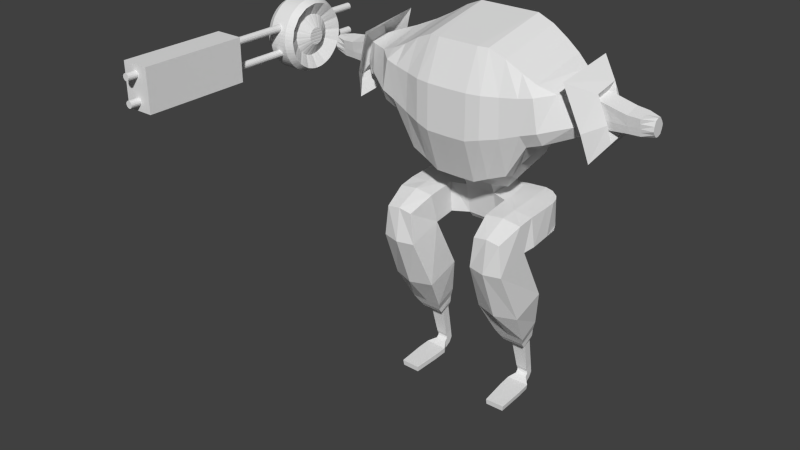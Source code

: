 # Source: InitialConcept.blend  (saved by Blender 2.68.0; exported with 4.5.12 LTS)
import bpy
from mathutils import Matrix  # noqa: F401  (used for matrix-valued properties, if any)

bpy.ops.wm.read_factory_settings(use_empty=True)
scene = bpy.context.scene
scene.name = 'Scene'

# ---- collections
col_collection_1 = bpy.data.collections.new('Collection 1'); scene.collection.children.link(col_collection_1)

# ---- materials (node trees are filled in below, after node groups)
mat_material = bpy.data.materials.new('Material')
mat_material.alpha_threshold = 0.0
mat_material.use_transparent_shadow = False
mat_material.roughness = 0.5
mat_material.line_color = (0.0, 0.0, 0.0, 1.0)

# ---- material node trees

# ---- world
world_world = bpy.data.worlds.new('World'); scene.world = world_world
world_world.color = (0.05088, 0.05088, 0.05088)
world_world.use_sun_shadow = False
world_world.sun_shadow_jitter_overblur = 0.0
world_world.cycles.sampling_method = 'MANUAL'
world_world.cycles.sample_map_resolution = 256

# ---- meshes
me_cube_002 = bpy.data.meshes.new('Cube.002')
me_cube_002.from_pydata([(-0.8079, -1.404, 0.05379), (-0.8018, -1.406, 0.03266), (-0.827, -1.455, 0.02225), (-0.8352, -1.453, 0.0456), (-0.7245, -1.454, 0.06471), (-0.7283, -1.452, 0.07798), (-0.8163, -1.453, -9.806e-05), (-0.8311, -1.454, 0.03393), (-0.8131, -1.403, 0.07518), (-0.7315, -1.452, 0.09141), (-0.6482, -1.405, 0.0963), (-0.6498, -1.404, 0.1018), (-0.7912, -1.404, 0.01341), (-0.7178, -1.452, 0.05263), (-0.8216, -1.454, 0.01108), (-0.8339, -1.496, 0.04191), (-0.8352, -1.498, 0.0456), (-0.8306, -1.494, 0.03235), (-0.8311, -1.494, 0.03393), (-0.8383, -1.453, 0.05759), (-0.6512, -1.404, 0.1074), (-0.8165, -1.404, 0.09691), (-0.7337, -1.452, 0.105), (-0.5397, -1.405, 0.0963), (-0.6454, -1.404, 0.09128), (-0.7797, -1.403, -0.00535), (-0.7106, -1.452, 0.04085), (-0.8234, -1.501, 0.01467), (-0.827, -1.496, 0.02225), (-0.8216, -1.506, 0.01108), (-0.8208, -1.509, 0.009248), (-0.81, -1.453, -0.01071), (-1.042, -1.496, 0.04191), (-0.8364, -1.501, 0.05002), (-1.042, -1.494, 0.03235), (-0.8272, -1.496, 0.02278), (-0.8413, -1.453, 0.06957), (-0.652, -1.404, 0.1131), (-0.5381, -1.404, 0.1018), (-0.819, -1.406, 0.1188), (-0.7352, -1.454, 0.1188), (-0.5425, -1.404, 0.09128), (-0.6424, -1.404, 0.08638), (-0.7025, -1.452, 0.02968), (-0.7668, -1.404, -0.02314), (-0.8036, -1.453, -0.02133), (-1.042, -1.501, 0.01467), (-1.042, -1.509, 0.009248), (-0.8199, -1.519, 0.007345), (-0.81, -1.584, -0.01071), (-0.8163, -1.583, -9.797e-05), (-1.042, -1.501, 0.05002), (-0.8377, -1.509, 0.05544), (-1.042, -1.496, 0.02278), (-0.8383, -1.584, 0.05759), (-0.8413, -1.584, 0.06957), (-0.6527, -1.405, 0.1188), (-0.5368, -1.404, 0.1074), (-0.8449, -1.453, 0.09404), (-0.8165, -1.404, 0.1406), (-0.7337, -1.452, 0.1325), (-0.4635, -1.454, 0.06471), (-0.4701, -1.452, 0.05263), (-0.4596, -1.452, 0.07798), (-0.6391, -1.404, 0.08174), (-0.5455, -1.404, 0.08638), (-0.7889, -1.453, -0.04116), (-0.6939, -1.454, 0.01889), (-0.7531, -1.406, -0.04033), (-0.7963, -1.453, -0.03125), (-1.042, -1.519, 0.007345), (-0.8036, -1.584, -0.02133), (-0.7912, -1.633, 0.01341), (-1.042, -1.509, 0.05544), (-0.8382, -1.519, 0.05735), (-0.8131, -1.633, 0.07518), (-0.8431, -1.584, 0.0818), (-0.8431, -1.453, 0.0818), (-0.652, -1.404, 0.1245), (-0.5359, -1.404, 0.1131), (-0.4564, -1.452, 0.09141), (-0.8455, -1.454, 0.1064), (-0.8462, -1.455, 0.1188), (-0.8131, -1.403, 0.1624), (-0.7315, -1.452, 0.1461), (-0.3861, -1.406, 0.03266), (-0.3967, -1.404, 0.01341), (-0.4774, -1.452, 0.04085), (-0.38, -1.404, 0.05379), (-0.5489, -1.404, 0.08174), (-0.6355, -1.405, 0.07725), (-0.7806, -1.454, -0.05036), (-0.7723, -1.455, -0.05957), (-0.7359, -1.404, -0.05405), (-0.6831, -1.452, 0.01027), (-0.7963, -1.584, -0.03125), (-0.8208, -1.528, 0.009248), (-1.042, -1.528, 0.009248), (-0.8018, -1.631, 0.03267), (-1.042, -1.519, 0.05735), (-0.8377, -1.528, 0.05544), (-0.8352, -1.583, 0.0456), (-0.8165, -1.633, 0.09691), (-0.8449, -1.583, 0.09404), (-0.6512, -1.404, 0.1301), (-0.5353, -1.405, 0.1188), (-0.4543, -1.452, 0.105), (-0.3749, -1.403, 0.07518), (-0.8455, -1.583, 0.1064), (-0.8455, -1.454, 0.1311), (-0.8449, -1.453, 0.1435), (-0.8079, -1.404, 0.1837), (-0.7283, -1.452, 0.1596), (-0.3716, -1.453, -9.807e-05), (-0.4082, -1.403, -0.00535), (-0.4855, -1.452, 0.02968), (-0.361, -1.455, 0.02225), (-0.5525, -1.405, 0.07725), (-0.631, -1.404, 0.07367), (-0.7889, -1.583, -0.04116), (-0.7806, -1.583, -0.05036), (-0.7631, -1.454, -0.06785), (-0.7181, -1.403, -0.06699), (-0.6719, -1.452, 0.002151), (-0.7539, -1.453, -0.07614), (-0.7797, -1.633, -0.00535), (-0.8216, -1.531, 0.01108), (-0.8234, -1.536, 0.01467), (-0.8216, -1.583, 0.01108), (-0.7237, -1.584, 0.06504), (-0.717, -1.585, 0.05303), (-1.042, -1.528, 0.05544), (-0.8364, -1.536, 0.05002), (-0.8079, -1.633, 0.05379), (-0.8352, -1.539, 0.0456), (-0.7328, -1.585, 0.1051), (-0.7307, -1.585, 0.09157), (-0.6498, -1.404, 0.1357), (-0.5359, -1.404, 0.1245), (-0.4527, -1.454, 0.1188), (-0.3714, -1.404, 0.09691), (-0.3527, -1.453, 0.0456), (-0.8462, -1.582, 0.1188), (-0.819, -1.631, 0.1188), (-0.8455, -1.583, 0.1311), (-0.8431, -1.453, 0.1557), (-0.8413, -1.453, 0.168), (-0.8018, -1.406, 0.2049), (-0.7245, -1.454, 0.1728), (-0.378, -1.453, -0.01071), (-0.3843, -1.453, -0.02133), (-0.4212, -1.404, -0.02314), (-0.4941, -1.454, 0.01889), (-0.5569, -1.404, 0.07367), (-0.6264, -1.404, 0.0703), (-0.7668, -1.633, -0.02314), (-0.7723, -1.582, -0.05957), (-0.7631, -1.583, -0.06785), (-0.6601, -1.452, -0.00506), (-0.6993, -1.404, -0.07848), (-0.7341, -1.453, -0.0909), (-0.744, -1.453, -0.08352), (-1.042, -1.536, 0.01467), (-0.7099, -1.585, 0.04133), (-0.6487, -1.632, 0.09611), (-0.6459, -1.633, 0.09104), (-0.7275, -1.585, 0.07823), (-0.827, -1.582, 0.02225), (-1.042, -1.536, 0.05002), (-0.8311, -1.583, 0.03393), (-1.042, -1.542, 0.04191), (-0.8339, -1.542, 0.04191), (-0.6525, -1.633, 0.113), (-0.6516, -1.633, 0.1073), (-0.7344, -1.584, 0.1188), (-0.6482, -1.405, 0.1412), (-0.5368, -1.404, 0.1301), (-0.4543, -1.452, 0.1325), (-0.369, -1.406, 0.1188), (-0.3466, -1.453, 0.06957), (-0.8449, -1.583, 0.1435), (-0.8165, -1.633, 0.1406), (-0.8431, -1.584, 0.1557), (-0.8383, -1.453, 0.18), (-0.8352, -1.453, 0.1919), (-0.7912, -1.404, 0.2241), (-0.7178, -1.452, 0.1849), (-0.3663, -1.454, 0.01108), (-0.378, -1.584, -0.01071), (-0.3716, -1.583, -9.8e-05), (-0.3917, -1.453, -0.03125), (-0.3991, -1.453, -0.04116), (-0.4349, -1.406, -0.04033), (-0.5049, -1.452, 0.01027), (-0.3568, -1.454, 0.03393), (-0.6215, -1.404, 0.0673), (-0.5616, -1.404, 0.0703), (-0.7531, -1.631, -0.04033), (-0.7539, -1.583, -0.07614), (-0.7235, -1.453, -0.09724), (-0.648, -1.454, -0.01173), (-0.6801, -1.406, -0.0891), (-0.744, -1.584, -0.08352), (-0.827, -1.541, 0.02225), (-0.7018, -1.585, 0.03022), (-0.6429, -1.633, 0.08611), (-0.5393, -1.632, 0.09611), (-0.6503, -1.633, 0.1017), (-0.8311, -1.543, 0.03393), (-0.5354, -1.633, 0.113), (-0.6532, -1.632, 0.1188), (-0.7328, -1.585, 0.1324), (-0.6454, -1.404, 0.1463), (-0.5381, -1.404, 0.1357), (-0.4564, -1.452, 0.1461), (-0.3714, -1.404, 0.1406), (-0.3431, -1.453, 0.09404), (-0.3449, -1.453, 0.0818), (-0.3497, -1.453, 0.05759), (-0.8413, -1.584, 0.168), (-0.8131, -1.633, 0.1624), (-0.8383, -1.518, 0.18), (-0.8383, -1.519, 0.1799), (-0.8311, -1.454, 0.2036), (-0.827, -1.455, 0.2153), (-0.7797, -1.403, 0.2429), (-0.7106, -1.452, 0.1967), (-0.3663, -1.506, 0.01108), (-0.3672, -1.509, 0.009248), (-0.3646, -1.501, 0.01467), (-0.361, -1.496, 0.02225), (-0.3843, -1.584, -0.02133), (-0.3967, -1.633, 0.01341), (-0.3681, -1.519, 0.007345), (-0.3917, -1.584, -0.03125), (-0.4156, -1.455, -0.05957), (-0.4521, -1.404, -0.05405), (-0.5161, -1.452, 0.002151), (-0.3574, -1.494, 0.03234), (-0.3568, -1.494, 0.03393), (-0.354, -1.496, 0.04191), (-0.3527, -1.498, 0.0456), (-0.5665, -1.404, 0.0673), (-0.6164, -1.405, 0.06452), (-0.7128, -1.453, -0.1036), (-0.7017, -1.454, -0.1089), (-0.6589, -1.404, -0.0952), (-0.6348, -1.452, -0.01556), (-0.7341, -1.584, -0.0909), (-0.7235, -1.584, -0.09724), (-0.7359, -1.633, -0.05405), (-0.8272, -1.542, 0.02278), (-1.042, -1.542, 0.02278), (-0.6932, -1.584, 0.0195), (-0.6395, -1.633, 0.08143), (-0.5421, -1.633, 0.09104), (-0.5377, -1.633, 0.1017), (-0.5363, -1.633, 0.1073), (-0.8306, -1.544, 0.03235), (-1.042, -1.544, 0.03235), (-0.5348, -1.632, 0.1188), (-0.6525, -1.633, 0.1245), (-0.7307, -1.585, 0.146), (-0.6424, -1.404, 0.1512), (-0.5397, -1.405, 0.1412), (-0.4596, -1.452, 0.1596), (-0.3749, -1.403, 0.1624), (-0.3418, -1.455, 0.1188), (-0.3466, -1.584, 0.06957), (-0.3449, -1.584, 0.0818), (-0.3516, -1.501, 0.05002), (-0.3497, -1.584, 0.05759), (-0.8364, -1.501, 0.1872), (-0.8352, -1.498, 0.1919), (-1.042, -1.519, 0.1799), (-1.042, -1.509, 0.1818), (-0.8378, -1.509, 0.1818), (-0.834, -1.496, 0.1953), (-0.8216, -1.454, 0.2265), (-0.8163, -1.453, 0.2376), (-0.7668, -1.404, 0.2607), (-0.7025, -1.452, 0.2079), (0.0827, -1.509, 0.009247), (0.0827, -1.507, 0.01043), (-0.3608, -1.496, 0.02278), (0.0827, -1.498, 0.0196), (0.0827, -1.501, 0.01467), (-0.3861, -1.631, 0.03267), (-0.3672, -1.528, 0.009248), (-0.3991, -1.583, -0.04116), (-0.4082, -1.633, -0.00535), (-0.4074, -1.454, -0.05036), (-0.4248, -1.454, -0.06785), (-0.434, -1.453, -0.07614), (-0.4699, -1.403, -0.06699), (-0.5278, -1.452, -0.00506), (0.0827, -1.495, 0.03859), (0.0827, -1.494, 0.03234), (0.0827, -1.496, 0.04191), (0.0827, -1.497, 0.04432), (-0.5715, -1.405, 0.06452), (-0.6109, -1.404, 0.06293), (-0.7128, -1.583, -0.1036), (-0.6905, -1.455, -0.1142), (-0.6376, -1.403, -0.1003), (-0.6213, -1.452, -0.01879), (-0.7181, -1.633, -0.06699), (-0.6825, -1.585, 0.01094), (-0.6358, -1.632, 0.0769), (-0.5451, -1.633, 0.08611), (-0.4643, -1.584, 0.06504), (-0.4605, -1.585, 0.07823), (-0.4709, -1.585, 0.05303), (-0.4551, -1.585, 0.1051), (-0.4536, -1.584, 0.1188), (-0.4573, -1.585, 0.09157), (-0.5354, -1.633, 0.1245), (-0.6516, -1.633, 0.1302), (-0.7275, -1.585, 0.1593), (-0.8079, -1.633, 0.1837), (-0.6391, -1.404, 0.1558), (-0.5425, -1.404, 0.1463), (-0.4635, -1.454, 0.1728), (-0.38, -1.404, 0.1837), (-0.3431, -1.453, 0.1435), (-0.3424, -1.454, 0.1311), (-0.3424, -1.454, 0.1064), (-0.3431, -1.583, 0.09404), (-0.3714, -1.633, 0.09691), (0.0827, -1.501, 0.05002), (0.0827, -1.497, 0.04478), (-0.3502, -1.509, 0.05544), (-0.3749, -1.633, 0.07518), (-0.3497, -1.519, 0.05734), (-0.8383, -1.584, 0.18), (-0.8383, -1.519, 0.18), (-1.042, -1.501, 0.1872), (-1.042, -1.496, 0.1953), (-1.042, -1.528, 0.1818), (-0.8307, -1.494, 0.2049), (-0.8311, -1.494, 0.2036), (-0.8235, -1.501, 0.2226), (-0.827, -1.496, 0.2153), (-0.8036, -1.453, 0.2589), (-0.7531, -1.406, 0.2779), (-0.6939, -1.454, 0.2187), (0.0827, -1.519, 0.007344), (0.0827, -1.496, 0.02278), (-0.3663, -1.583, 0.01108), (0.0827, -1.519, 0.007394), (0.0827, -1.528, 0.009247), (-0.3663, -1.531, 0.01108), (-0.4074, -1.583, -0.05036), (-0.4156, -1.582, -0.05957), (-0.4248, -1.583, -0.06785), (-0.444, -1.453, -0.08352), (-0.4539, -1.453, -0.0909), (-0.4886, -1.404, -0.07848), (-0.5399, -1.454, -0.01173), (-0.577, -1.404, 0.06293), (-0.6053, -1.404, 0.06159), (-0.7017, -1.583, -0.1089), (-0.6993, -1.633, -0.07848), (-0.6905, -1.582, -0.1142), (-0.6077, -1.452, -0.02095), (-0.6158, -1.404, -0.1038), (-0.6671, -1.453, -0.1225), (-0.6788, -1.454, -0.1184), (-0.6714, -1.585, 0.002866), (-0.6313, -1.633, 0.07329), (-0.5485, -1.633, 0.08143), (-0.4781, -1.585, 0.04133), (-0.38, -1.633, 0.05379), (-0.369, -1.631, 0.1188), (-0.4551, -1.585, 0.1324), (-0.6503, -1.633, 0.1359), (-0.5363, -1.633, 0.1302), (-0.7237, -1.584, 0.1725), (-0.8018, -1.631, 0.2049), (-0.6355, -1.405, 0.1603), (-0.5455, -1.404, 0.1512), (-0.4701, -1.452, 0.1849), (-0.3861, -1.406, 0.2049), (-0.3466, -1.453, 0.168), (-0.3449, -1.453, 0.1557), (-0.3424, -1.583, 0.1311), (-0.3418, -1.582, 0.1188), (-0.3424, -1.583, 0.1064), (0.0827, -1.509, 0.05544), (-0.3527, -1.583, 0.0456), (-0.3502, -1.528, 0.05544), (-0.8378, -1.528, 0.1818), (-0.8273, -1.496, 0.2145), (-1.042, -1.494, 0.2049), (-0.8216, -1.507, 0.2265), (-0.8209, -1.509, 0.228), (-1.042, -1.501, 0.2226), (-0.81, -1.453, 0.2483), (-0.7963, -1.453, 0.2688), (-0.7889, -1.453, 0.2787), (-0.7359, -1.404, 0.2916), (-0.6831, -1.452, 0.2273), (-0.361, -1.582, 0.02225), (0.0827, -1.53, 0.01043), (-0.3646, -1.536, 0.01467), (-0.4212, -1.633, -0.02314), (-0.434, -1.583, -0.07614), (-0.4349, -1.631, -0.04033), (-0.444, -1.584, -0.08352), (-0.4645, -1.453, -0.09724), (-0.5079, -1.406, -0.0891), (-0.5532, -1.452, -0.01556), (-0.5997, -1.404, 0.06069), (-0.5826, -1.404, 0.06159), (-0.6801, -1.631, -0.0891), (-0.6788, -1.583, -0.1184), (-0.6432, -1.453, -0.1286), (-0.594, -1.454, -0.02249), (-0.594, -1.406, -0.1062), (-0.6552, -1.453, -0.1255), (-0.6597, -1.585, -0.004301), (-0.6266, -1.633, 0.06989), (-0.5521, -1.632, 0.0769), (-0.4861, -1.585, 0.03022), (-0.3714, -1.633, 0.1406), (-0.4573, -1.585, 0.146), (-0.5377, -1.633, 0.1359), (-0.6487, -1.632, 0.1414), (-0.8352, -1.583, 0.1919), (-0.7912, -1.633, 0.2241), (-0.717, -1.585, 0.1845), (-0.631, -1.404, 0.1639), (-0.5489, -1.404, 0.1558), (-0.4774, -1.452, 0.1967), (-0.3967, -1.404, 0.2241), (-0.3527, -1.453, 0.1919), (-0.3449, -1.584, 0.1557), (-0.3431, -1.583, 0.1435), (0.0827, -1.519, 0.05734), (-0.3516, -1.536, 0.05002), (-0.3527, -1.539, 0.0456), (0.0827, -1.528, 0.05544), (0.0827, -1.519, 0.05729), (-0.8364, -1.536, 0.1872), (-1.042, -1.536, 0.1872), (-1.042, -1.496, 0.2145), (-0.82, -1.519, 0.2299), (-1.042, -1.509, 0.228), (-0.81, -1.584, 0.2483), (-0.8036, -1.584, 0.2589), (-0.8163, -1.583, 0.2376), (-0.7963, -1.584, 0.2688), (-0.7806, -1.454, 0.2879), (-0.7723, -1.455, 0.2971), (-0.7181, -1.403, 0.3045), (-0.6719, -1.452, 0.2354), (-0.361, -1.541, 0.02225), (0.0827, -1.536, 0.01467), (-0.4539, -1.584, -0.0909), (-0.4521, -1.633, -0.05405), (-0.4645, -1.584, -0.09724), (-0.4751, -1.453, -0.1036), (-0.4863, -1.454, -0.1089), (-0.529, -1.404, -0.0952), (-0.5666, -1.452, -0.01879), (-0.5883, -1.404, 0.06069), (-0.594, -1.405, 0.06005), (-0.6477, -1.584, -0.01093), (-0.6589, -1.633, -0.0952), (-0.6671, -1.583, -0.1225), (-0.6309, -1.453, -0.1303), (-0.6187, -1.453, -0.1321), (-0.5721, -1.404, -0.1038), (-0.5803, -1.452, -0.02095), (-0.6552, -1.584, -0.1255), (-0.6217, -1.633, 0.06686), (-0.5566, -1.633, 0.07329), (-0.4947, -1.584, 0.0195), (-0.3568, -1.583, 0.03393), (-0.3749, -1.633, 0.1624), (-0.4605, -1.585, 0.1593), (-0.5393, -1.632, 0.1414), (-0.6459, -1.633, 0.1465), (-0.8311, -1.583, 0.2036), (-0.7797, -1.633, 0.2429), (-0.7099, -1.585, 0.1962), (-0.827, -1.582, 0.2153), (-0.6264, -1.404, 0.1672), (-0.5525, -1.405, 0.1603), (-0.4855, -1.452, 0.2079), (-0.4082, -1.403, 0.2429), (-0.361, -1.455, 0.2153), (-0.3568, -1.454, 0.2036), (-0.3497, -1.453, 0.18), (-0.3466, -1.584, 0.168), (-0.354, -1.542, 0.04191), (0.0827, -1.54, 0.04478), (0.0827, -1.536, 0.05002), (0.0827, -1.54, 0.04432), (-0.8352, -1.539, 0.1919), (-1.042, -1.542, 0.1953), (-1.042, -1.519, 0.2299), (-0.7889, -1.583, 0.2787), (-0.7668, -1.633, 0.2607), (-0.7806, -1.583, 0.2879), (-0.7539, -1.453, 0.3137), (-0.6993, -1.404, 0.316), (-0.6601, -1.452, 0.2426), (0.0827, -1.54, 0.0196), (-0.3608, -1.542, 0.02278), (-0.4699, -1.633, -0.06699), (-0.4751, -1.583, -0.1036), (-0.4975, -1.455, -0.1142), (-0.5504, -1.403, -0.1003), (-0.6345, -1.585, -0.01474), (-0.6166, -1.632, 0.06407), (-0.6432, -1.584, -0.1286), (-0.6309, -1.584, -0.1303), (-0.6063, -1.454, -0.1328), (-0.5692, -1.453, -0.1321), (-0.6376, -1.633, -0.1003), (-0.5613, -1.633, 0.06989), (-0.5054, -1.585, 0.01094), (-0.3574, -1.544, 0.03234), (-0.3568, -1.543, 0.03393), (-0.38, -1.633, 0.1837), (-0.4643, -1.584, 0.1725), (-0.5421, -1.633, 0.1465), (-0.6429, -1.633, 0.1514), (-0.834, -1.542, 0.1953), (-0.7018, -1.585, 0.2073), (-0.8216, -1.583, 0.2265), (-0.6215, -1.404, 0.1702), (-0.5569, -1.404, 0.1639), (-0.4941, -1.454, 0.2187), (-0.4212, -1.404, 0.2607), (-0.3716, -1.453, 0.2376), (-0.3663, -1.454, 0.2265), (-0.3539, -1.496, 0.1953), (-0.3527, -1.498, 0.1919), (-0.3497, -1.518, 0.18), (-0.3497, -1.519, 0.1799), (-0.3515, -1.501, 0.1872), (0.0827, -1.542, 0.04191), (-0.8209, -1.528, 0.228), (-1.042, -1.528, 0.228), (-0.7723, -1.582, 0.2971), (-0.7531, -1.631, 0.2779), (-0.7631, -1.454, 0.3054), (-0.7341, -1.453, 0.3284), (-0.6801, -1.406, 0.3266), (-0.648, -1.454, 0.2493), (0.0827, -1.542, 0.02278), (-0.4886, -1.633, -0.07848), (-0.4863, -1.583, -0.1089), (-0.4975, -1.582, -0.1142), (-0.5091, -1.454, -0.1184), (-0.5208, -1.453, -0.1225), (-0.6212, -1.585, -0.01795), (-0.6111, -1.633, 0.06246), (-0.5663, -1.633, 0.06686), (-0.6158, -1.633, -0.1038), (-0.6187, -1.583, -0.1321), (-0.6063, -1.583, -0.1328), (-0.594, -1.455, -0.1334), (-0.5448, -1.453, -0.1286), (-0.5816, -1.454, -0.1328), (-0.557, -1.453, -0.1303), (-0.5165, -1.585, 0.002867), (0.0827, -1.544, 0.03234), (0.0827, -1.542, 0.03859), (-0.3861, -1.631, 0.2049), (-0.4709, -1.585, 0.1845), (-0.6395, -1.633, 0.1561), (-0.5451, -1.633, 0.1514), (-0.8307, -1.544, 0.2049), (-0.8311, -1.543, 0.2036), (-0.6932, -1.584, 0.218), (-0.8235, -1.536, 0.2226), (-0.827, -1.541, 0.2153), (-0.6164, -1.405, 0.173), (-0.5616, -1.404, 0.1672), (-0.5049, -1.452, 0.2273), (-0.4349, -1.406, 0.2779), (-0.3843, -1.453, 0.2589), (-0.3644, -1.501, 0.2226), (-0.361, -1.496, 0.2153), (-0.3573, -1.494, 0.2049), (-0.3568, -1.494, 0.2036), (0.0827, -1.496, 0.1953), (0.0827, -1.496, 0.1948), (0.0827, -1.497, 0.1931), (-0.3501, -1.509, 0.1818), (0.0827, -1.509, 0.1818), (0.0827, -1.515, 0.1806), (0.0827, -1.501, 0.1872), (-0.3497, -1.519, 0.18), (-0.3497, -1.584, 0.18), (-1.042, -1.544, 0.2049), (-0.8216, -1.53, 0.2265), (-0.7631, -1.583, 0.3054), (-0.7539, -1.583, 0.3137), (-0.744, -1.453, 0.3211), (-0.7235, -1.453, 0.3348), (-0.7128, -1.453, 0.3411), (-0.6589, -1.404, 0.3327), (-0.6348, -1.452, 0.2531), (-0.5282, -1.585, -0.004301), (-0.5079, -1.631, -0.0891), (-0.5091, -1.583, -0.1184), (-0.5328, -1.453, -0.1255), (-0.6076, -1.585, -0.02009), (-0.6054, -1.633, 0.06111), (-0.5713, -1.632, 0.06407), (-0.594, -1.582, -0.1334), (-0.594, -1.631, -0.1062), (-0.5692, -1.583, -0.1321), (-0.5816, -1.583, -0.1328), (-0.557, -1.584, -0.1303), (-0.3527, -1.583, 0.1919), (-0.3967, -1.633, 0.2241), (-0.4781, -1.585, 0.1962), (-0.5485, -1.633, 0.1561), (-0.6358, -1.632, 0.1606), (-0.8273, -1.542, 0.2145), (-0.7359, -1.633, 0.2916), (-0.6825, -1.585, 0.2266), (-1.042, -1.536, 0.2226), (-0.6109, -1.404, 0.1746), (-0.5665, -1.404, 0.1702), (-0.5161, -1.452, 0.2354), (-0.4521, -1.404, 0.2916), (-0.3991, -1.453, 0.2787), (-0.3917, -1.453, 0.2688), (-0.378, -1.453, 0.2483), (-0.3663, -1.507, 0.2265), (-0.367, -1.509, 0.228), (0.0827, -1.501, 0.2226), (0.0827, -1.498, 0.2178), (-0.3607, -1.496, 0.2145), (0.0827, -1.494, 0.2049), (0.0827, -1.494, 0.2041), (0.0827, -1.519, 0.1799), (0.0827, -1.528, 0.1818), (-0.3501, -1.528, 0.1818), (0.0827, -1.522, 0.1806), (-0.744, -1.584, 0.3211), (-0.7341, -1.584, 0.3284), (-0.7235, -1.584, 0.3348), (-0.7017, -1.454, 0.3464), (-0.6671, -1.453, 0.36), (-0.6376, -1.403, 0.3379), (-0.6213, -1.452, 0.2563), (-0.5403, -1.584, -0.01093), (-0.529, -1.633, -0.0952), (-0.5208, -1.583, -0.1225), (-0.5328, -1.584, -0.1255), (-0.594, -1.584, -0.02162), (-0.5997, -1.633, 0.06021), (-0.5769, -1.633, 0.06246), (-0.5448, -1.584, -0.1286), (-0.3568, -1.583, 0.2036), (-0.361, -1.582, 0.2153), (-0.4082, -1.633, 0.2429), (-0.4861, -1.585, 0.2073), (-0.5521, -1.632, 0.1606), (-0.6313, -1.633, 0.1642), (-1.042, -1.542, 0.2145), (-0.7181, -1.633, 0.3045), (-0.6714, -1.585, 0.2347), (-0.6053, -1.404, 0.1759), (-0.5715, -1.405, 0.173), (-0.5278, -1.452, 0.2426), (-0.4699, -1.403, 0.3045), (-0.4156, -1.455, 0.2971), (-0.4074, -1.454, 0.2879), (-0.3917, -1.584, 0.2688), (-0.3843, -1.584, 0.2589), (-0.378, -1.584, 0.2483), (-0.3716, -1.583, 0.2376), (0.0827, -1.509, 0.228), (0.0827, -1.508, 0.227), (-0.3679, -1.519, 0.2299), (0.0827, -1.496, 0.2145), (0.0827, -1.519, 0.1799), (0.0827, -1.536, 0.1872), (-0.3515, -1.536, 0.1872), (-0.7128, -1.583, 0.3411), (-0.6993, -1.633, 0.316), (-0.6905, -1.455, 0.3518), (-0.7017, -1.583, 0.3464), (-0.6158, -1.404, 0.3413), (-0.6077, -1.452, 0.2585), (-0.5534, -1.585, -0.01474), (-0.5721, -1.633, -0.1038), (-0.5803, -1.585, -0.02009), (-0.594, -1.632, 0.05956), (-0.5825, -1.633, 0.06111), (-0.3527, -1.539, 0.1919), (-0.3539, -1.542, 0.1953), (-0.3663, -1.583, 0.2265), (-0.4212, -1.633, 0.2607), (-0.4947, -1.584, 0.218), (-0.5566, -1.633, 0.1642), (-0.6266, -1.633, 0.1677), (-0.6597, -1.585, 0.2418), (-0.5997, -1.404, 0.1768), (-0.577, -1.404, 0.1746), (-0.5399, -1.454, 0.2493), (-0.4886, -1.404, 0.316), (-0.434, -1.453, 0.3137), (-0.4074, -1.583, 0.2879), (-0.3991, -1.583, 0.2787), (0.0827, -1.519, 0.2299), (0.0827, -1.54, 0.1931), (-0.6905, -1.582, 0.3518), (-0.6801, -1.631, 0.3266), (-0.6788, -1.454, 0.3559), (-0.6552, -1.453, 0.3631), (-0.6432, -1.453, 0.3661), (-0.594, -1.406, 0.3438), (-0.594, -1.454, 0.26), (-0.5504, -1.633, -0.1003), (-0.5668, -1.585, -0.01795), (-0.5882, -1.633, 0.06021), (-0.3568, -1.543, 0.2036), (0.0827, -1.542, 0.1953), (0.0827, -1.541, 0.1948), (-0.3573, -1.544, 0.2049), (-0.3644, -1.536, 0.2226), (-0.361, -1.541, 0.2153), (-0.4349, -1.631, 0.2779), (-0.5054, -1.585, 0.2266), (-0.6217, -1.633, 0.1707), (-0.5613, -1.633, 0.1677), (-0.6477, -1.584, 0.2485), (-0.594, -1.405, 0.1775), (-0.5826, -1.404, 0.1759), (-0.5532, -1.452, 0.2531), (-0.5079, -1.406, 0.3266), (-0.4539, -1.453, 0.3284), (-0.444, -1.453, 0.3211), (-0.4248, -1.454, 0.3054), (-0.4156, -1.582, 0.2971), (-0.367, -1.528, 0.228), (0.0827, -1.528, 0.228), (0.0827, -1.519, 0.2298), (-0.6788, -1.583, 0.3559), (-0.6671, -1.583, 0.36), (-0.6552, -1.584, 0.3631), (-0.6187, -1.453, 0.3697), (-0.5721, -1.404, 0.3413), (-0.5803, -1.452, 0.2585), (0.0827, -1.543, 0.2041), (-0.3607, -1.542, 0.2145), (0.0827, -1.544, 0.2049), (-0.3663, -1.53, 0.2265), (0.0827, -1.539, 0.2178), (0.0827, -1.536, 0.2226), (-0.4521, -1.633, 0.2916), (-0.5165, -1.585, 0.2347), (-0.5663, -1.633, 0.1707), (-0.6166, -1.632, 0.1735), (-0.6589, -1.633, 0.3327), (-0.6345, -1.585, 0.2523), (-0.5883, -1.404, 0.1768), (-0.5666, -1.452, 0.2563), (-0.529, -1.404, 0.3327), (-0.4751, -1.453, 0.3411), (-0.444, -1.584, 0.3211), (-0.434, -1.583, 0.3137), (-0.4248, -1.583, 0.3054), (0.0827, -1.533, 0.2245), (-0.6432, -1.584, 0.3661), (-0.6376, -1.633, 0.3379), (-0.6309, -1.453, 0.3679), (-0.6063, -1.454, 0.3703), (-0.5692, -1.453, 0.3697), (-0.5504, -1.403, 0.3379), (0.0827, -1.542, 0.2145), (-0.4699, -1.633, 0.3045), (-0.5282, -1.585, 0.2418), (-0.5713, -1.632, 0.1735), (-0.6111, -1.633, 0.1751), (-0.6212, -1.585, 0.2555), (-0.5208, -1.453, 0.36), (-0.4863, -1.454, 0.3464), (-0.4645, -1.453, 0.3348), (-0.4539, -1.584, 0.3284), (-0.6309, -1.584, 0.3679), (-0.6187, -1.583, 0.3697), (-0.594, -1.455, 0.371), (-0.6063, -1.583, 0.3703), (-0.5816, -1.454, 0.3703), (-0.557, -1.453, 0.3679), (-0.5448, -1.453, 0.3661), (-0.4886, -1.633, 0.316), (-0.5403, -1.584, 0.2485), (-0.5769, -1.633, 0.1751), (-0.6054, -1.633, 0.1764), (-0.6076, -1.585, 0.2576), (-0.6158, -1.633, 0.3413), (-0.4975, -1.455, 0.3518), (-0.4751, -1.583, 0.3411), (-0.4863, -1.583, 0.3464), (-0.4645, -1.584, 0.3348), (-0.594, -1.582, 0.371), (-0.594, -1.631, 0.3438), (-0.5692, -1.583, 0.3697), (-0.5816, -1.583, 0.3703), (-0.557, -1.584, 0.3679), (-0.5328, -1.453, 0.3631), (-0.5079, -1.631, 0.3266), (-0.5534, -1.585, 0.2523), (-0.5997, -1.633, 0.1773), (-0.5825, -1.633, 0.1764), (-0.594, -1.584, 0.2592), (-0.5091, -1.454, 0.3559), (-0.4975, -1.582, 0.3518), (-0.5448, -1.584, 0.3661), (-0.5721, -1.633, 0.3413), (-0.5328, -1.584, 0.3631), (-0.529, -1.633, 0.3327), (-0.5668, -1.585, 0.2555), (-0.594, -1.632, 0.178), (-0.5803, -1.585, 0.2576), (-0.5208, -1.583, 0.36), (-0.5091, -1.583, 0.3559), (-0.5504, -1.633, 0.3379), (-0.5882, -1.633, 0.1773), (0.8327, -1.509, 0.05544), (0.8327, -1.519, 0.05734), (0.9054, -1.519, 0.05734), (0.9054, -1.509, 0.05544), (0.9054, -1.528, 0.05544), (0.8327, -1.519, 0.05729), (0.8327, -1.528, 0.05544), (0.9054, -1.501, 0.05002), (0.8327, -1.501, 0.05002), (0.8327, -1.536, 0.05002), (0.9054, -1.536, 0.05002), (0.9054, -1.496, 0.04191), (0.8327, -1.496, 0.04212), (0.8327, -1.497, 0.04478), (0.8327, -1.542, 0.04212), (0.9054, -1.542, 0.04191), (0.8327, -1.54, 0.04478), (0.8327, -1.496, 0.04191), (0.8327, -1.542, 0.04191), (0.9054, -1.494, 0.03234), (0.8327, -1.494, 0.0329), (0.8327, -1.544, 0.0329), (0.9054, -1.544, 0.03234), (0.8327, -1.494, 0.03234), (0.8327, -1.544, 0.03234), (0.9054, -1.496, 0.02278), (0.8327, -1.496, 0.02278), (0.8327, -1.542, 0.02278), (0.9054, -1.542, 0.02278), (0.9054, -1.501, 0.01467), (0.8327, -1.501, 0.0151), (0.8327, -1.537, 0.0151), (0.9054, -1.536, 0.01467), (0.8327, -1.501, 0.01467), (0.8327, -1.536, 0.01467), (0.9054, -1.509, 0.009247), (0.8327, -1.509, 0.009351), (0.8327, -1.528, 0.009351), (0.9054, -1.528, 0.009247), (0.8327, -1.509, 0.009247), (0.8327, -1.528, 0.009247), (0.8327, -1.519, 0.007344), (0.9054, -1.519, 0.007344), (0.8327, -1.519, 0.007394), (0.8327, -1.519, 0.2299), (0.9054, -1.519, 0.2299), (0.9054, -1.509, 0.228), (0.8327, -1.509, 0.228), (0.9054, -1.528, 0.228), (0.8327, -1.519, 0.2298), (0.8327, -1.528, 0.228), (0.8327, -1.509, 0.2279), (0.8327, -1.529, 0.2277), (0.9054, -1.501, 0.2226), (0.8327, -1.501, 0.2226), (0.9054, -1.536, 0.2226), (0.8327, -1.536, 0.2226), (0.8327, -1.501, 0.2222), (0.8327, -1.537, 0.2222), (0.9054, -1.496, 0.2145), (0.8327, -1.496, 0.2145), (0.9054, -1.542, 0.2145), (0.8327, -1.542, 0.2145), (0.8327, -1.494, 0.2049), (0.9054, -1.494, 0.2049), (0.8327, -1.544, 0.2049), (0.9054, -1.544, 0.2049), (0.8327, -1.494, 0.2048), (0.8327, -1.544, 0.2048), (0.9054, -1.496, 0.1953), (0.8327, -1.496, 0.1953), (0.9054, -1.542, 0.1953), (0.8327, -1.542, 0.1953), (0.8327, -1.496, 0.1951), (0.8327, -1.542, 0.1951), (0.9054, -1.501, 0.1872), (0.8327, -1.501, 0.1872), (0.8327, -1.496, 0.1948), (0.9054, -1.536, 0.1872), (0.8327, -1.541, 0.1948), (0.8327, -1.536, 0.1872), (0.9054, -1.509, 0.1818), (0.8327, -1.509, 0.1818), (0.8327, -1.528, 0.1818), (0.9054, -1.528, 0.1818), (0.8327, -1.51, 0.1817), (0.8327, -1.528, 0.1817), (0.9054, -1.519, 0.1799), (0.8327, -1.519, 0.1799), (0.8327, -1.519, 0.1799), (0.2702, -1.619, -0.03022), (0.2702, -1.619, 0.04478), (0.0827, -1.619, 0.04478), (0.0827, -1.619, -0.03022), (0.4577, -1.619, -0.03022), (0.4577, -1.619, 0.04478), (0.2702, -1.619, 0.1198), (0.0827, -1.619, 0.1198), (0.0827, -1.569, 0.04478), (0.0827, -1.569, -0.03022), (0.2702, -1.569, -0.03022), (0.6452, -1.619, -0.03022), (0.6452, -1.619, 0.04478), (0.4577, -1.619, 0.1198), (0.4577, -1.569, -0.03022), (0.2702, -1.619, 0.1948), (0.0827, -1.619, 0.1948), (0.0827, -1.569, 0.1198), (0.0827, -1.519, -0.03022), (0.2702, -1.519, -0.03022), (0.8327, -1.619, -0.03022), (0.8327, -1.619, 0.04478), (0.6452, -1.619, 0.1198), (0.6452, -1.569, -0.03022), (0.4577, -1.619, 0.1948), (0.4577, -1.519, -0.03022), (0.2702, -1.619, 0.2698), (0.0827, -1.619, 0.2698), (0.0827, -1.569, 0.1948), (0.0827, -1.519, 0.1198), (0.0827, -1.469, -0.03022), (0.0827, -1.469, 0.04478), (0.2702, -1.469, -0.03022), (0.8327, -1.569, -0.03022), (0.8327, -1.569, 0.04478), (0.8327, -1.619, 0.1198), (0.6452, -1.619, 0.1948), (0.6452, -1.519, -0.03022), (0.4577, -1.619, 0.2698), (0.4577, -1.469, -0.03022), (0.2702, -1.569, 0.2698), (0.0827, -1.569, 0.2698), (0.0827, -1.469, 0.1198), (0.0827, -1.419, 0.04478), (0.0827, -1.419, -0.03022), (0.2702, -1.419, -0.03022), (0.8327, -1.519, -0.03022), (0.8327, -1.569, 0.1198), (0.8327, -1.619, 0.1948), (0.6452, -1.619, 0.2698), (0.6452, -1.469, -0.03022), (0.4577, -1.569, 0.2698), (0.4577, -1.419, -0.03022), (0.2702, -1.519, 0.2698), (0.0827, -1.519, 0.2698), (0.0827, -1.469, 0.1948), (0.0827, -1.419, 0.1198), (0.2702, -1.419, 0.04478), (0.8327, -1.469, -0.03022), (0.8327, -1.519, 0.1198), (0.8327, -1.469, 0.04478), (0.8327, -1.569, 0.1948), (0.8327, -1.619, 0.2698), (0.6452, -1.569, 0.2698), (0.6452, -1.419, -0.03022), (0.4577, -1.519, 0.2698), (0.4577, -1.419, 0.04478), (0.2702, -1.469, 0.2698), (0.0827, -1.469, 0.2698), (0.0827, -1.419, 0.1948), (0.2702, -1.419, 0.1198), (0.8327, -1.419, -0.03022), (0.8327, -1.469, 0.1198), (0.8327, -1.419, 0.04478), (0.8327, -1.569, 0.2698), (0.6452, -1.519, 0.2698), (0.6452, -1.419, 0.04478), (0.4577, -1.469, 0.2698), (0.4577, -1.419, 0.1198), (0.2702, -1.419, 0.2698), (0.0827, -1.419, 0.2698), (0.2702, -1.419, 0.1948), (0.8327, -1.419, 0.1198), (0.8327, -1.469, 0.1948), (0.8327, -1.519, 0.2698), (0.6452, -1.469, 0.2698), (0.6452, -1.419, 0.1198), (0.4577, -1.419, 0.2698), (0.4577, -1.419, 0.1948), (0.8327, -1.419, 0.1948), (0.8327, -1.469, 0.2698), (0.6452, -1.419, 0.2698), (0.6452, -1.419, 0.1948), (0.8327, -1.419, 0.2698)], [], [(0, 1, 2), (3, 0, 2), (3, 2, 7), (44, 68, 92), (44, 92, 91), (66, 44, 91), (201, 303, 245), (159, 201, 245), (244, 159, 245), (418, 564, 518), (471, 418, 518), (471, 365, 418), (557, 463, 556), (463, 512, 556), (463, 410, 512), (293, 236, 192), (293, 192, 292), (192, 235, 292), (113, 86, 85), (113, 85, 116), (113, 116, 187), (216, 140, 178), (216, 178, 267), (216, 267, 326), (435, 323, 382), (382, 491, 492), (435, 382, 492), (632, 535, 583), (583, 674, 675), (632, 583, 675), (768, 709, 739), (739, 802, 786), (768, 739, 786), (777, 751, 720), (720, 791, 793), (777, 720, 793), (650, 605, 550), (650, 550, 689), (650, 689, 717), (400, 344, 453), (505, 400, 453), (505, 453, 548), (651, 691, 692, 652), (59, 39, 82), (59, 82, 109), (110, 59, 109), (185, 147, 224), (185, 224, 278), (279, 185, 278), (405, 423, 477, 407), (21, 8, 36), (58, 21, 36), (58, 36, 77), (12, 25, 45), (12, 45, 31), (6, 12, 31), (93, 122, 160), (93, 160, 161), (124, 93, 161), (304, 416, 419), (366, 304, 419), (366, 246, 304), (519, 472, 567), (472, 565, 567), (472, 513, 565), (461, 357, 409), (357, 294, 409), (294, 356, 409), (191, 151, 114), (114, 150, 190), (191, 114, 190), (141, 88, 107), (141, 107, 179), (141, 179, 218), (324, 215, 266), (266, 383, 384), (324, 266, 384), (536, 434, 490), (536, 490, 584), (536, 584, 634), (710, 631, 673), (673, 740, 741), (710, 673, 741), (785, 767, 778), (778, 795, 811), (785, 778, 811), (691, 651, 719), (750, 691, 719), (750, 719, 775), (506, 454, 549), (506, 549, 603), (604, 506, 603), (111, 83, 146), (111, 146, 183), (184, 111, 183), (280, 225, 343), (280, 343, 398), (399, 280, 398), (8, 0, 3), (8, 3, 19), (36, 8, 19), (25, 44, 66), (25, 66, 69), (45, 25, 69), (159, 244, 199), (122, 159, 199), (160, 122, 199), (365, 471, 470), (416, 365, 470), (416, 304, 365), (565, 513, 610), (513, 557, 610), (513, 463, 557), (356, 294, 236), (356, 236, 355), (236, 293, 355), (150, 114, 86), (86, 113, 149), (150, 86, 149), (179, 107, 140), (140, 216, 217), (179, 140, 217), (383, 266, 323), (383, 323, 435), (383, 435, 493), (584, 490, 535), (535, 632, 633), (584, 535, 633), (740, 673, 709), (740, 709, 768), (740, 768, 787), (795, 778, 751), (751, 777, 794), (795, 751, 794), (651, 605, 650), (651, 650, 718), (719, 651, 718), (454, 400, 505), (549, 454, 505), (549, 505, 602), (83, 59, 110), (83, 110, 145), (146, 83, 145), (225, 185, 279), (343, 225, 279), (343, 279, 397), (133, 101, 169), (133, 169, 167), (133, 167, 98), (75, 55, 54), (75, 54, 101), (75, 101, 133), (102, 103, 76), (102, 76, 55), (102, 55, 75), (143, 142, 108), (143, 108, 103), (143, 103, 102), (39, 21, 58), (39, 58, 81), (82, 39, 81), (155, 119, 120), (155, 120, 156), (155, 156, 197), (125, 71, 95), (125, 95, 119), (125, 119, 155), (72, 50, 49), (72, 49, 71), (72, 71, 125), (98, 167, 128), (98, 128, 50), (98, 50, 72), (1, 12, 6), (2, 1, 6), (2, 6, 14), (362, 302, 414), (302, 361, 414), (361, 363, 414), (306, 248, 249), (306, 249, 362), (249, 302, 362), (250, 198, 202), (250, 202, 248), (250, 248, 306), (197, 156, 157), (197, 157, 198), (197, 198, 250), (68, 93, 124), (68, 124, 121), (92, 68, 121), (561, 562, 615), (562, 563, 615), (563, 614, 615), (520, 516, 561), (516, 517, 561), (517, 562, 561), (468, 469, 520), (469, 474, 520), (474, 516, 520), (414, 363, 468), (363, 415, 468), (415, 469, 468), (246, 366, 367), (303, 246, 367), (303, 201, 246), (654, 555, 608), (654, 655, 555), (655, 609, 555), (722, 655, 654), (722, 660, 655), (660, 656, 655), (694, 660, 722), (694, 616, 660), (616, 618, 660), (615, 616, 694), (615, 614, 617), (615, 617, 616), (564, 418, 566), (418, 519, 566), (418, 472, 519), (354, 353, 407), (406, 354, 407), (459, 406, 407), (408, 406, 459), (458, 408, 459), (510, 458, 459), (460, 458, 510), (553, 460, 510), (553, 511, 460), (608, 511, 553), (608, 554, 511), (608, 555, 554), (512, 410, 462), (410, 357, 462), (357, 461, 462), (348, 402, 287), (189, 348, 287), (232, 189, 287), (188, 189, 232), (231, 188, 232), (290, 231, 232), (234, 231, 290), (289, 234, 290), (405, 289, 290), (352, 289, 405), (353, 352, 405), (407, 353, 405), (235, 192, 151), (235, 151, 191), (235, 191, 291), (387, 386, 373), (327, 387, 373), (328, 327, 373), (269, 327, 328), (268, 269, 328), (332, 268, 328), (271, 268, 332), (389, 271, 332), (372, 389, 332), (478, 389, 372), (402, 478, 372), (287, 402, 372), (116, 85, 88), (116, 88, 141), (116, 141, 194), (661, 662, 571), (619, 661, 571), (525, 619, 571), (597, 619, 525), (494, 597, 525), (479, 494, 525), (436, 494, 479), (437, 436, 479), (424, 437, 479), (385, 437, 424), (386, 385, 424), (373, 386, 424), (267, 178, 215), (215, 324, 325), (267, 215, 325), (711, 743, 731), (712, 711, 731), (701, 712, 731), (676, 712, 701), (677, 676, 701), (663, 677, 701), (678, 677, 663), (679, 678, 663), (620, 679, 663), (700, 679, 620), (662, 700, 620), (571, 662, 620), (491, 382, 434), (434, 536, 537), (491, 434, 537), (804, 818, 812), (803, 804, 812), (796, 803, 812), (805, 803, 796), (788, 805, 796), (780, 788, 796), (769, 788, 780), (770, 769, 780), (759, 770, 780), (771, 770, 759), (743, 771, 759), (731, 743, 759), (674, 583, 631), (674, 631, 710), (674, 710, 742), (809, 806, 807), (808, 809, 807), (820, 808, 807), (810, 808, 820), (819, 810, 820), (828, 819, 820), (821, 819, 828), (826, 821, 828), (822, 826, 828), (827, 826, 822), (818, 827, 822), (812, 818, 822), (739, 767, 785), (802, 739, 785), (802, 785, 817), (763, 748, 747), (763, 747, 715), (763, 715, 716), (774, 773, 749), (774, 749, 748), (774, 748, 763), (801, 790, 789), (801, 789, 773), (801, 773, 774), (807, 806, 792), (807, 792, 790), (807, 790, 801), (720, 691, 750), (720, 750, 776), (791, 720, 776), (625, 601, 600), (625, 600, 546), (625, 546, 547), (668, 647, 646), (668, 646, 601), (668, 601, 625), (688, 687, 648), (688, 648, 647), (688, 647, 668), (716, 715, 690), (716, 690, 687), (716, 687, 688), (550, 506, 604), (550, 604, 649), (689, 550, 649), (181, 180, 144), (181, 144, 142), (142, 143, 181), (220, 219, 182), (220, 182, 180), (220, 180, 181), (319, 428, 334), (319, 334, 219), (319, 219, 220), (378, 486, 483), (378, 483, 428), (378, 428, 319), (147, 111, 184), (147, 184, 223), (224, 147, 223), (429, 450, 531), (429, 531, 486), (429, 486, 378), (484, 449, 448), (484, 448, 450), (484, 450, 429), (503, 502, 451), (503, 451, 449), (503, 449, 484), (547, 546, 504), (547, 504, 502), (547, 502, 503), (344, 280, 399), (344, 399, 452), (453, 344, 452), (606, 628, 580, 551), (114, 151, 115, 87), (0, 5, 4, 1), (59, 60, 40, 39), (535, 489, 534, 583), (365, 364, 417, 418), (506, 550, 551, 507), (88, 85, 61, 63), (12, 1, 4, 13), (454, 455, 401, 400), (107, 80, 106, 140), (25, 26, 43, 44), (778, 767, 738, 766), (294, 357, 295, 237), (185, 186, 148, 147), (323, 265, 322, 382), (159, 158, 200, 201), (691, 720, 721, 692), (151, 192, 152, 115), (651, 652, 606, 605), (114, 87, 62, 86), (673, 631, 582, 630), (513, 472, 473, 464), (8, 21, 22, 9), (400, 401, 345, 344), (140, 106, 139, 178), (44, 43, 67, 68), (767, 739, 708, 738), (357, 410, 358, 295), (778, 766, 752, 751), (294, 237, 193, 236), (83, 111, 112, 84), (490, 434, 381, 433), (304, 246, 247, 305), (605, 606, 551, 550), (86, 62, 61, 85), (631, 583, 534, 582), (472, 418, 417, 473), (673, 630, 672, 709), (513, 464, 411, 463), (225, 280, 281, 226), (266, 215, 177, 214), (122, 93, 94, 123), (21, 39, 40, 22), (5, 0, 8, 9), (751, 752, 721, 720), (236, 193, 152, 192), (111, 147, 148, 112), (434, 382, 322, 381), (246, 201, 200, 247), (83, 84, 60, 59), (490, 433, 489, 535), (304, 305, 364, 365), (454, 506, 507, 455), (107, 88, 63, 80), (25, 12, 13, 26), (709, 672, 708, 739), (463, 411, 358, 410), (280, 344, 345, 281), (215, 178, 139, 177), (93, 68, 67, 94), (225, 226, 186, 185), (266, 214, 265, 323), (122, 123, 158, 159), (465, 466, 412), (465, 412, 360), (413, 465, 360), (413, 360, 301), (359, 413, 301), (359, 301, 243), (300, 359, 243), (300, 243, 195), (242, 300, 195), (242, 195, 154), (196, 242, 154), (196, 154, 118), (153, 196, 118), (153, 118, 90), (117, 153, 90), (117, 90, 64), (89, 117, 64), (89, 64, 42), (65, 89, 42), (65, 42, 24), (41, 65, 24), (10, 41, 24), (10, 23, 41), (10, 11, 23), (11, 38, 23), (11, 20, 38), (20, 57, 38), (20, 37, 57), (37, 79, 57), (37, 56, 79), (56, 105, 79), (56, 78, 105), (78, 138, 105), (78, 104, 138), (104, 176, 138), (104, 137, 176), (137, 213, 176), (137, 175, 213), (175, 264, 213), (175, 212, 264), (212, 321, 264), (212, 263, 321), (263, 380, 321), (263, 320, 380), (320, 432, 380), (320, 379, 432), (379, 488, 432), (379, 431, 488), (431, 533, 488), (431, 487, 533), (487, 581, 533), (487, 532, 581), (532, 629, 581), (532, 580, 629), (580, 671, 629), (580, 628, 671), (628, 707, 671), (628, 670, 707), (670, 737, 707), (670, 706, 737), (706, 765, 737), (706, 736, 765), (582, 534, 488, 533), (305, 360, 412, 364), (26, 13, 24, 42), (112, 148, 175, 137), (214, 176, 213, 265), (87, 115, 89, 65), (411, 359, 300, 358), (94, 67, 90, 118), (455, 487, 431, 401), (766, 738, 707, 737), (489, 432, 488, 534), (63, 61, 23, 38), (9, 20, 11, 5), (186, 212, 175, 148), (692, 721, 736, 706), (237, 196, 153, 193), (305, 247, 301, 360), (43, 64, 90, 67), (630, 581, 629, 672), (214, 177, 138, 176), (62, 41, 23, 61), (473, 417, 466, 465), (84, 104, 78, 60), (455, 507, 532, 487), (752, 765, 736, 721), (381, 322, 264, 321), (123, 154, 195, 158), (9, 22, 37, 20), (281, 345, 379, 320), (80, 57, 79, 106), (237, 295, 242, 196), (364, 412, 466, 417), (13, 4, 10, 24), (652, 670, 628, 606), (630, 582, 533, 581), (265, 213, 264, 322), (115, 152, 117, 89), (84, 112, 137, 104), (401, 431, 379, 345), (738, 708, 671, 707), (464, 413, 359, 411), (123, 94, 118, 154), (5, 11, 10, 4), (433, 380, 432, 489), (80, 63, 38, 57), (193, 153, 117, 152), (247, 200, 243, 301), (226, 263, 212, 186), (652, 692, 706, 670), (672, 629, 671, 708), (177, 139, 105, 138), (26, 42, 64, 43), (60, 78, 56, 40), (507, 551, 580, 532), (87, 65, 41, 62), (464, 473, 465, 413), (158, 195, 243, 200), (22, 40, 56, 37), (766, 737, 765, 752), (433, 381, 321, 380), (106, 79, 105, 139), (295, 358, 300, 242), (226, 281, 320, 263), (530, 573, 623, 577), (663, 621, 572, 620), (796, 812, 797, 781), (75, 136, 135, 102), (654, 608, 653, 693), (332, 328, 313, 315), (133, 98, 129, 166), (484, 485, 530, 503), (510, 568, 607, 553), (774, 763, 764, 784), (520, 561, 611, 558), (822, 813, 797, 812), (553, 607, 653, 608), (181, 143, 174, 211), (701, 731, 702, 664), (561, 615, 657, 611), (780, 760, 732, 759), (125, 163, 130, 72), (479, 525, 480, 425), (759, 732, 702, 731), (694, 695, 657, 615), (220, 262, 318, 319), (429, 378, 377, 430), (290, 371, 423, 405), (525, 571, 526, 480), (668, 625, 626, 669), (362, 414, 467, 420), (722, 654, 693, 723), (102, 135, 174, 143), (828, 823, 813, 822), (306, 368, 307, 250), (663, 701, 664, 621), (75, 133, 166, 136), (319, 318, 377, 378), (620, 572, 526, 571), (468, 514, 467, 414), (625, 547, 577, 626), (328, 373, 314, 313), (155, 197, 253, 204), (332, 315, 311, 372), (484, 429, 430, 485), (510, 459, 522, 568), (503, 530, 577, 547), (424, 374, 314, 373), (250, 307, 253, 197), (774, 784, 800, 801), (763, 716, 735, 764), (520, 558, 514, 468), (232, 287, 310, 312), (780, 796, 781, 760), (125, 155, 204, 163), (479, 425, 374, 424), (220, 181, 211, 262), (290, 232, 312, 371), (688, 705, 735, 716), (372, 311, 310, 287), (72, 130, 129, 98), (820, 807, 816, 825), (459, 407, 477, 522), (668, 669, 705, 688), (722, 723, 695, 694), (828, 820, 825, 823), (306, 362, 420, 368), (801, 800, 816, 807), (829, 824, 814), (815, 829, 814), (815, 814, 799), (815, 799, 783), (798, 815, 783), (798, 783, 762), (782, 798, 762), (782, 762, 733), (761, 782, 733), (761, 733, 704), (734, 761, 704), (734, 704, 666), (703, 734, 666), (703, 666, 623), (665, 703, 623), (665, 623, 573), (622, 665, 573), (622, 573, 528), (574, 622, 528), (574, 528, 482), (527, 574, 482), (527, 482, 427), (481, 527, 427), (481, 427, 375), (426, 481, 375), (426, 375, 317), (376, 426, 317), (376, 317, 261), (316, 376, 261), (210, 316, 261), (210, 260, 316), (210, 172, 260), (172, 209, 260), (172, 173, 209), (173, 257, 209), (173, 207, 257), (207, 256, 257), (207, 164, 256), (164, 206, 256), (164, 165, 206), (165, 255, 206), (165, 205, 255), (205, 309, 255), (205, 254, 309), (254, 370, 309), (254, 308, 370), (308, 422, 370), (308, 369, 422), (369, 476, 422), (369, 421, 476), (421, 521, 476), (421, 475, 521), (475, 560, 521), (475, 515, 560), (515, 613, 560), (515, 559, 613), (559, 659, 613), (559, 612, 659), (612, 697, 659), (612, 658, 697), (658, 724, 697), (658, 696, 724), (764, 735, 762, 783), (568, 521, 560, 607), (558, 611, 658, 612), (130, 165, 164, 129), (760, 734, 703, 732), (425, 480, 426, 376), (423, 370, 422, 477), (693, 653, 613, 659), (262, 317, 375, 318), (669, 626, 666, 704), (813, 798, 782, 797), (664, 702, 665, 622), (368, 421, 369, 307), (136, 166, 207, 173), (430, 377, 427, 482), (315, 257, 256, 311), (568, 522, 476, 521), (514, 559, 515, 467), (204, 253, 308, 254), (784, 799, 814, 800), (760, 781, 761, 734), (374, 316, 260, 314), (312, 310, 206, 255), (262, 211, 261, 317), (705, 733, 762, 735), (825, 816, 824, 829), (723, 697, 724, 695), (368, 420, 475, 421), (135, 172, 210, 174), (621, 574, 527, 572), (315, 313, 209, 257), (607, 560, 613, 653), (611, 657, 696, 658), (485, 528, 573, 530), (784, 764, 783, 799), (732, 703, 665, 702), (480, 526, 481, 426), (163, 205, 165, 130), (318, 375, 427, 377), (626, 577, 623, 666), (371, 309, 370, 423), (723, 693, 659, 697), (307, 369, 308, 253), (166, 129, 164, 207), (823, 815, 798, 813), (621, 664, 622, 574), (311, 256, 206, 310), (522, 477, 422, 476), (485, 430, 482, 528), (800, 814, 824, 816), (781, 797, 782, 761), (558, 612, 559, 514), (163, 204, 254, 205), (211, 174, 210, 261), (425, 376, 316, 374), (371, 312, 255, 309), (695, 724, 696, 657), (420, 467, 515, 475), (669, 704, 733, 705), (823, 825, 829, 815), (572, 527, 481, 526), (313, 314, 260, 209), (136, 173, 172, 135), (101, 134, 171, 169), (171, 208, 169), (3, 7, 15, 16), (7, 18, 15), (54, 74, 100), (54, 19, 74), (19, 52, 74), (19, 33, 52), (100, 132, 54), (3, 16, 33, 19), (101, 54, 132, 134), (54, 55, 36, 19), (76, 77, 36, 55), (103, 58, 77, 76), (108, 81, 58, 103), (142, 82, 81, 108), (144, 109, 82, 142), (180, 110, 109, 144), (180, 182, 145, 110), (182, 219, 146, 145), (221, 183, 146, 222), (219, 334, 335, 222), (146, 219, 222), (334, 443, 391), (391, 335, 334), (428, 499, 443, 334), (183, 276, 272), (183, 221, 276), (184, 183, 272, 273), (529, 499, 428, 483), (483, 576, 529), (184, 273, 277, 223), (277, 340, 223), (486, 624, 575), (486, 579, 624), (483, 486, 575, 576), (224, 339, 392), (392, 342, 224), (223, 340, 339, 224), (531, 599, 578), (486, 531, 578, 579), (394, 278, 341), (224, 342, 341, 278), (279, 395, 446), (446, 450, 279), (446, 544, 450), (279, 278, 394, 395), (599, 531, 450, 544), (450, 448, 397, 279), (448, 449, 343, 397), (449, 451, 398, 343), (502, 399, 398, 451), (502, 504, 452, 399), (504, 546, 453, 452), (546, 600, 548, 453), (601, 505, 548, 600), (601, 646, 602, 505), (646, 647, 549, 602), (603, 549, 647, 648), (687, 604, 603, 648), (690, 649, 604, 687), (689, 649, 690, 715), (747, 717, 689, 715), (747, 748, 650, 717), (749, 718, 650, 748), (773, 719, 718, 749), (773, 789, 775, 719), (789, 790, 750, 775), (790, 792, 776, 750), (806, 791, 776, 792), (806, 809, 793, 791), (808, 777, 793, 809), (808, 810, 794, 777), (810, 819, 795, 794), (819, 821, 811, 795), (826, 785, 811, 821), (826, 827, 817, 785), (818, 802, 817, 827), (804, 786, 802, 818), (803, 768, 786, 804), (805, 787, 768, 803), (805, 788, 740, 787), (741, 740, 788, 769), (710, 741, 769, 770), (771, 742, 710, 770), (674, 742, 771, 743), (711, 675, 674, 743), (711, 712, 632, 675), (676, 633, 632, 712), (676, 677, 584, 633), (677, 678, 634, 584), (679, 536, 634, 678), (682, 636, 536), (536, 679, 682), (679, 744, 682), (635, 537, 536, 636), (679, 700, 756, 744), (700, 729, 756), (662, 730, 729, 700), (537, 635, 585), (491, 537, 585, 586), (662, 728, 754), (754, 730, 662), (661, 725, 728, 662), (491, 639, 587), (491, 586, 639), (492, 491, 587, 588), (619, 698, 699, 661), (699, 725, 661), (435, 492, 538, 539), (492, 588, 538), (597, 644, 686), (597, 596, 644), (619, 597, 686, 698), (493, 542, 592), (592, 540, 493), (435, 539, 542, 493), (383, 493, 540, 541), (596, 597, 494, 541), (541, 494, 383), (494, 436, 384, 383), (436, 437, 324, 384), (437, 385, 325, 324), (385, 386, 267, 325), (386, 387, 326, 267), (387, 327, 216, 326), (269, 217, 216, 327), (268, 179, 217, 269), (271, 218, 179, 268), (333, 331, 218), (218, 271, 333), (271, 390, 333), (331, 270, 218), (271, 439, 390), (141, 218, 270, 241), (389, 440, 439, 271), (495, 440, 389, 478), (478, 524, 495), (141, 241, 240, 194), (240, 239, 194), (402, 509, 523), (402, 456, 509), (478, 402, 523, 524), (116, 238, 284), (284, 230, 116), (194, 239, 238, 116), (348, 351, 404), (402, 348, 404, 456), (227, 187, 229), (116, 230, 229, 187), (113, 228, 233), (233, 189, 113), (233, 288, 189), (113, 187, 227, 228), (351, 348, 189, 288), (188, 149, 113, 189), (231, 150, 149, 188), (234, 190, 150, 231), (289, 191, 190, 234), (352, 291, 191, 289), (352, 353, 235, 291), (353, 354, 292, 235), (354, 406, 293, 292), (408, 355, 293, 406), (408, 458, 356, 355), (409, 356, 458, 460), (460, 511, 461, 409), (511, 554, 462, 461), (555, 512, 462, 554), (555, 609, 556, 512), (655, 557, 556, 609), (655, 656, 610, 557), (660, 565, 610, 656), (618, 567, 565, 660), (618, 616, 519, 567), (617, 566, 519, 616), (614, 564, 566, 617), (614, 563, 518, 564), (563, 562, 471, 518), (517, 470, 471, 562), (516, 416, 470, 517), (516, 474, 419, 416), (474, 469, 366, 419), (415, 367, 366, 469), (415, 363, 303, 367), (361, 245, 303, 363), (361, 302, 244, 245), (302, 249, 199, 244), (248, 160, 199, 249), (202, 161, 160, 248), (198, 124, 161, 202), (198, 157, 121, 124), (156, 92, 121, 157), (120, 91, 92, 156), (119, 66, 91, 120), (119, 95, 69, 66), (71, 45, 69, 95), (49, 31, 45, 71), (49, 50, 6, 31), (48, 30, 6), (6, 50, 48), (50, 96, 48), (29, 14, 6, 30), (50, 128, 126, 96), (128, 127, 126), (167, 203, 127, 128), (14, 29, 27), (2, 14, 27, 28), (167, 258, 251), (251, 203, 167), (169, 208, 258, 167), (2, 35, 17), (2, 28, 35), (7, 2, 17, 18), (832, 833, 830, 831), (333, 438, 388, 331), (74, 52, 73, 99), (830, 833, 837, 838), (331, 388, 329, 270), (52, 33, 51, 73), (841, 847, 842), (298, 240, 241, 299), (837, 841, 842, 843), (843, 838, 837), (270, 330, 299, 241), (270, 329, 330), (16, 15, 32), (51, 33, 16, 32), (850, 849, 853), (297, 238, 239), (240, 296, 297, 239), (841, 849, 850, 847), (240, 298, 296), (18, 17, 34), (34, 15, 18), (34, 32, 15), (849, 855, 856, 853), (238, 297, 347, 284), (17, 35, 53, 34), (855, 859, 860, 856), (347, 285, 230, 284), (859, 863, 860), (286, 229, 230, 285), (28, 46, 53, 35), (28, 27, 46), (865, 869, 866), (282, 228, 227, 283), (859, 865, 866, 863), (229, 286, 283, 227), (27, 29, 30, 47), (47, 46, 27), (865, 872, 871, 869), (228, 282, 346, 233), (30, 48, 70, 47), (868, 873, 871, 872), (868, 870, 873), (288, 233, 346, 349), (349, 350, 288), (70, 48, 96, 97), (870, 868, 867), (350, 403, 351, 288), (862, 864, 867, 868), (404, 351, 403, 457), (96, 126, 97), (126, 127, 97), (127, 162, 97), (858, 857, 861, 862), (552, 509, 456, 508), (864, 862, 861), (456, 404, 457, 508), (203, 251, 252, 162), (162, 127, 203), (852, 854, 857, 858), (523, 509, 552, 569), (252, 251, 258, 259), (854, 852, 851), (523, 569, 524), (569, 570, 495, 524), (845, 848, 851, 852), (543, 495, 570), (259, 258, 208), (171, 170, 259, 208), (848, 845, 844), (543, 498, 440, 495), (840, 846, 844, 845), (840, 839, 846), (439, 498, 496, 497), (439, 440, 498), (170, 171, 134), (168, 170, 134, 132), (834, 832, 831, 835), (835, 836, 834), (333, 441, 442, 438), (333, 390, 441), (74, 99, 131, 100), (834, 836, 839, 840), (390, 439, 497, 441), (168, 132, 100, 131), (876, 877, 874, 875), (636, 682, 713, 680), (501, 446, 395, 447), (877, 876, 881), (680, 681, 635, 636), (883, 884, 881, 876), (585, 635, 681, 637), (447, 395, 394), (341, 396, 447, 394), (889, 890, 887, 883), (683, 639, 586, 638), (884, 883, 887), (586, 585, 637, 638), (342, 392, 445, 396), (396, 341, 342), (889, 894, 893, 890), (587, 639, 683, 640), (445, 392, 339, 393), (893, 894, 897), (640, 641, 588, 587), (899, 900, 897, 894), (538, 588, 641, 589), (339, 340, 393), (340, 277, 393), (277, 337, 393), (900, 899, 903), (589, 590, 539, 538), (590, 591, 539), (905, 907, 903, 899), (905, 906, 907), (542, 539, 591, 595), (337, 277, 273), (336, 337, 273, 272), (905, 911, 912, 906), (592, 542, 595, 593), (336, 272, 276, 275), (912, 911, 915), (594, 541, 540, 593), (540, 592, 593), (917, 918, 915, 911), (642, 541, 594), (221, 222, 274, 275), (275, 276, 221), (916, 914, 913), (645, 643, 596, 541), (643, 644, 596), (917, 916, 919, 918), (917, 914, 916), (541, 642, 684, 645), (335, 338, 274, 222), (335, 391, 338), (914, 908, 910, 913), (644, 643, 685, 686), (391, 443, 444, 338), (901, 902, 904), (726, 699, 698, 727), (698, 714, 727), (908, 901, 904, 909), (909, 910, 908), (686, 685, 714, 698), (499, 529, 500), (444, 443, 499, 500), (896, 895, 898), (755, 728, 725, 753), (901, 896, 898, 902), (699, 726, 753, 725), (576, 575, 598), (598, 500, 529, 576), (895, 896, 891, 892), (728, 755, 779, 754), (575, 624, 667, 598), (891, 885, 888, 892), (779, 757, 730, 754), (885, 886, 888), (758, 729, 730, 757), (579, 627, 667, 624), (579, 578, 627), (878, 875, 874, 879), (879, 880, 878), (744, 746, 713, 682), (744, 745, 746), (544, 446, 501, 545), (882, 878, 880), (729, 745, 744, 756), (729, 772, 745), (885, 878, 882, 886), (729, 758, 772), (599, 544, 545), (545, 627, 578, 599), (922, 923, 920, 921), (963, 964, 950, 951), (993, 991, 984, 996), (953, 954, 941, 940), (950, 964, 965, 952), (961, 947, 946, 960), (925, 924, 931, 932), (944, 933, 942, 956), (936, 927, 926, 935), (552, 508, 457, 929), (929, 928, 543, 569), (403, 350, 929, 457), (543, 570, 569), (928, 498, 543), (929, 569, 552), (928, 496, 498), (349, 938, 929, 350), (685, 643, 937), (937, 714, 685), (645, 684, 937, 643), (937, 948, 727, 714), (684, 949, 937), (989, 976, 962, 975), (986, 972, 965, 977), (1008, 998, 990, 1001), (1009, 1002, 1006, 1012), (863, 866, 978), (856, 860, 863, 978), (978, 850, 853), (978, 980, 847, 850), (978, 853, 856), (866, 869, 978), (980, 843, 842, 847), (873, 966, 978, 871), (869, 871, 978), (915, 918, 992, 912), (992, 906, 912), (919, 979, 992, 918), (992, 1003, 907, 906), (968, 955, 967, 981), (959, 972, 984, 970), (934, 945, 957, 943), (929, 938, 939, 930), (971, 958, 969, 983), (997, 985, 995, 1005), (988, 974, 973, 987), (921, 920, 924, 925), (926, 921, 925, 933), (927, 922, 921, 926), (950, 296, 298, 951), (950, 347, 297), (286, 285, 347, 950), (950, 282, 283), (950, 283, 286), (950, 297, 296), (299, 330, 951, 298), (950, 346, 282), (950, 938, 349, 346), (962, 329, 388), (388, 438, 962), (442, 949, 962, 438), (962, 951, 330, 329), (976, 963, 951, 962), (996, 984, 972, 986), (1006, 996, 986, 998), (1002, 993, 996, 1006), (953, 857, 854), (864, 861, 857, 953), (854, 851, 848, 953), (953, 870, 867, 864), (848, 844, 954), (848, 954, 953), (844, 846, 954), (953, 966, 873, 870), (967, 839, 836), (967, 954, 846, 839), (835, 979, 967, 836), (955, 941, 954, 967), (952, 965, 972, 959), (939, 952, 959, 945), (938, 950, 952, 939), (960, 946, 958, 971), (973, 960, 971, 985), (974, 961, 960, 973), (940, 941, 932, 931), (942, 932, 941, 955), (933, 925, 932, 942), (956, 942, 955, 968), (969, 956, 968, 982), (958, 944, 956, 969), (935, 926, 933, 944), (946, 935, 944, 958), (947, 936, 935, 946), (928, 929, 923, 922), (937, 928, 922, 927), (937, 441, 497), (496, 928, 937, 497), (937, 949, 442, 441), (948, 937, 927, 936), (961, 948, 936, 947), (961, 779, 755), (758, 757, 779, 961), (753, 726, 961, 755), (961, 745, 772), (961, 772, 758), (726, 948, 961), (726, 727, 948), (961, 974, 746, 745), (962, 593, 595), (962, 642, 594, 593), (595, 591, 962), (962, 949, 684, 642), (590, 975, 962, 591), (988, 681, 680), (988, 637, 681), (988, 638, 637), (988, 683, 638), (988, 640, 683), (988, 589, 641, 640), (680, 713, 988), (988, 975, 589), (975, 590, 589), (746, 974, 988, 713), (1000, 989, 975, 988), (977, 965, 964, 963), (990, 977, 963, 976), (998, 986, 977, 990), (1001, 990, 976, 989), (999, 1001, 989, 1000), (1007, 1008, 1001, 999), (1012, 1006, 998, 1008), (1011, 1012, 1008, 1007), (1013, 1009, 1012, 1011), (980, 978, 991, 993), (992, 980, 993, 1002), (992, 830, 838), (992, 831, 830), (992, 979, 835, 831), (843, 980, 992, 838), (1003, 992, 1002, 1009), (1010, 1003, 1009, 1013), (1010, 893, 900, 1003), (1010, 887, 890), (1010, 884, 887), (1010, 881, 884), (1010, 877, 881), (893, 897, 900), (1010, 890, 893), (903, 907, 1003, 900), (1010, 874, 877), (1010, 1004, 879, 874), (967, 913, 910), (967, 919, 916, 913), (909, 981, 967, 910), (967, 979, 919), (892, 888, 886, 994), (994, 981, 902, 895), (902, 898, 895), (994, 895, 892), (886, 882, 994), (981, 909, 904, 902), (882, 880, 994), (879, 1004, 994, 880), (982, 968, 981, 994), (970, 984, 991, 978), (957, 970, 978, 966), (945, 959, 970, 957), (943, 957, 966, 953), (931, 943, 953, 940), (924, 934, 943, 931), (930, 939, 945, 934), (920, 930, 934, 924), (923, 929, 930, 920), (983, 969, 982, 994), (995, 983, 994, 1004), (985, 971, 983, 995), (1005, 995, 1004, 1010), (1011, 1005, 1010, 1013), (1007, 997, 1005, 1011), (987, 973, 985, 997), (999, 987, 997, 1007), (1000, 988, 987, 999), (275, 274, 338, 444, 500, 598, 667, 627, 545, 501, 447, 396, 445, 393, 337, 336), (99, 73, 51, 32, 34, 53, 46, 47, 70, 97, 162, 252, 259, 170, 168, 131), (908, 914, 917, 911, 905, 899, 894, 889, 883, 876, 875, 878, 885, 891, 896, 901), (845, 852, 858, 862, 868, 872, 865, 859, 855, 849, 841, 837, 833, 832, 834, 840)])
me_cube_002.materials.append(mat_material)
me_cube_002.use_remesh_preserve_volume = False
me_cube_002.use_remesh_preserve_attributes = False
me_cube_002.use_mirror_vertex_groups = False
me_cube_002.update()
me_cube = bpy.data.meshes.new('Cube')
me_cube.from_pydata([(-0.6689, -0.1045, -0.858), (-0.7462, -0.1045, -0.858), (-0.2159, -0.1391, 0.1782), (-1.002, -0.1391, 0.3154), (-0.6688, 0.0, -0.8546), (-0.7463, 0.0, -0.8615), (-0.2159, 0.0, 0.1761), (-1.002, 0.0, 0.3154), (-0.6349, -0.1045, -0.8168), (-0.8248, -0.1142, -0.8168), (-0.6348, 0.0, -0.8185), (-0.8248, 0.0, -0.8185), (-0.5913, -0.1078, -0.6014), (-0.8578, -0.1078, -0.6014), (-0.5912, 0.0, -0.6042), (-0.8186, 0.0, -0.599), (-0.5796, -0.2116, -0.8213), (-0.8763, -0.1747, -0.8095), (-0.5623, -0.2116, -0.6072), (-0.8626, -0.1747, -0.605), (-0.4974, -0.4867, -0.8202), (-0.7855, -0.4536, -0.7942), (-0.4854, -0.4676, -0.6183), (-0.7743, -0.4536, -0.6059), (-0.195, -0.2235, -0.924), (-0.1953, -0.2469, -0.7109), (-0.1966, -0.4561, -0.9233), (-0.197, -0.4313, -0.7102), (-0.3642, -0.2126, -0.6319), (-0.4226, -0.2103, -0.8422), (-0.3673, -0.463, -0.6358), (-0.4239, -0.4655, -0.8367), (-0.6707, -0.4238, -1.469), (-0.6693, -0.2546, -1.47), (-0.4876, -0.4503, -1.51), (-0.4857, -0.2306, -1.51), (-0.6799, -0.404, -1.537), (-0.6788, -0.2749, -1.537), (-0.5237, -0.4243, -1.569), (-0.5222, -0.2565, -1.57), (-0.6788, -0.4009, -1.585), (-0.678, -0.2782, -1.586), (-0.5557, -0.4201, -1.61), (-0.5546, -0.2607, -1.61), (-0.6717, -0.3887, -1.625), (-0.6711, -0.2907, -1.625), (-0.6145, -0.392, -1.64), (-0.6138, -0.2883, -1.641), (-0.7247, -0.3769, -1.844), (-0.7242, -0.3031, -1.844), (-0.6675, -0.3794, -1.859), (-0.6669, -0.3015, -1.859), (-0.736, -0.3766, -1.912), (-0.7344, -0.3029, -1.912), (-0.6825, -0.3798, -1.887), (-0.6808, -0.3019, -1.887), (-0.7144, -0.3769, -1.949), (-0.7122, -0.3031, -1.949), (-0.6806, -0.3802, -1.901), (-0.6783, -0.3023, -1.9), (-0.6709, -0.3778, -1.976), (-0.6683, -0.3041, -1.975), (-0.6644, -0.3809, -1.917), (-0.6617, -0.303, -1.916), (-0.6215, -0.4185, -1.977), (-0.6185, -0.2743, -1.977), (-0.618, -0.4247, -1.94), (-0.6148, -0.2723, -1.94), (-0.3431, -0.4181, -2.0), (-0.3402, -0.2922, -1.999), (-0.3395, -0.4235, -1.962), (-0.3365, -0.2905, -1.962), (-0.6135, -0.2037, -1.214), (-0.615, -0.4727, -1.213), (-0.3523, -0.1911, -1.279), (-0.3541, -0.4854, -1.278), (-0.5258, -0.2774, -1.985), (-0.5287, -0.4216, -1.985), (-0.522, -0.2755, -1.947), (-0.5252, -0.4278, -1.947), (-0.5581, -0.1078, -0.5294), (-0.8528, -0.1078, -0.4746), (-0.5583, 0.0, -0.5324), (-0.8551, 0.0, -0.473), (-0.23, -0.2314, 0.1803), (-0.9687, -0.2314, 0.3109), (-0.5638, -0.2314, -0.5093), (-0.8367, -0.2314, -0.4459), (-0.9028, -0.4451, 0.3163), (-0.4021, -0.6359, 0.2347), (-0.7271, -0.6359, 0.3125), (-0.326, -0.1391, -0.4198), (-0.964, -0.1391, -0.2565), (-0.326, 0.0, -0.4216), (-0.9464, 0.0, -0.255), (-0.3386, -0.2314, -0.3795), (-0.9699, -0.2314, -0.215), (-0.3504, -0.4847, -0.1085), (-0.9044, -0.4776, 0.02309), (-0.4969, -0.7563, -0.01436), (-0.7256, -0.7563, 0.04204), (-0.3188, -0.1391, 0.4366), (-0.8331, -0.1391, 0.5307), (-0.3189, 0.0, 0.4366), (-0.8332, 0.0, 0.5307), (-0.3325, -0.2084, 0.4366), (-0.8334, -0.2084, 0.5307), (-0.8245, -0.4258, 0.4167), (-0.487, -0.7851, 0.2217), (-0.6787, -0.7851, 0.2573), (-0.518, -0.8452, 0.0007707), (-0.7085, -0.8452, 0.03626), (-0.5153, -0.8264, 0.2193), (-0.6407, -0.8264, 0.2419), (-0.5467, -0.8845, 0.04372), (-0.6704, -0.8845, 0.06622), (-0.5604, -1.173, 0.1672), (-0.6091, -1.173, 0.1763), (-0.5804, -1.173, 0.06274), (-0.6278, -1.173, 0.07153), (-0.2159, -0.1391, -0.1204), (-1.04, -0.1391, 0.009189), (-0.2159, 0.0, -0.1234), (-1.05, 0.0, 0.01), (-0.2301, -0.2314, -0.09446), (-1.012, -0.2314, 0.02847), (-0.2954, -0.4695, -0.02467), (-0.9362, -0.4636, 0.1114), (-0.4201, -0.7416, 0.05918), (-0.7666, -0.7416, 0.1368), (-0.5031, -0.8318, 0.07662), (-0.7322, -0.8318, 0.1122), (-0.5311, -0.8703, 0.1045), (-0.6928, -0.8703, 0.127), (-0.5446, -1.173, 0.1062), (-0.6457, -1.173, 0.1249), (-0.6657, -1.018, 0.0774), (-0.6419, -1.013, 0.1949), (-0.523, -1.013, 0.1729), (-0.5473, -1.018, 0.05545), (-0.6545, -1.016, 0.1259), (-0.5359, -1.016, 0.1039), (-0.4831, -0.34, -0.6079), (-0.4993, -0.3403, -0.8509), (-0.8674, -0.3261, -0.8008), (-0.8545, -0.3261, -0.5895), (-0.1947, -0.3391, -0.6957), (-0.1676, -0.3398, -0.9263), (-0.3643, -0.3378, -0.6179), (-0.4258, -0.3379, -0.8656), (-0.7017, -0.3392, -1.467), (-0.4867, -0.3404, -1.51), (-0.6925, -0.3394, -1.536), (-0.523, -0.3404, -1.57), (-0.6811, -0.3395, -1.585), (-0.5551, -0.3404, -1.61), (-0.6714, -0.3397, -1.625), (-0.6142, -0.3401, -1.64), (-0.7244, -0.34, -1.844), (-0.6672, -0.3404, -1.859), (-0.7352, -0.3397, -1.912), (-0.6816, -0.3408, -1.887), (-0.7133, -0.34, -1.949), (-0.6794, -0.3412, -1.901), (-0.6696, -0.3409, -1.975), (-0.663, -0.3419, -1.916), (-0.62, -0.3464, -1.977), (-0.6164, -0.3485, -1.94), (-0.3417, -0.3551, -2.0), (-0.338, -0.357, -1.962), (-0.648, -0.3382, -1.211), (-0.3034, -0.3406, -1.283), (-0.5272, -0.3495, -1.985), (-0.5236, -0.3517, -1.947), (-0.7333, -0.4776, -0.8017), (-0.7216, -0.468, -0.6066), (-0.8184, -0.4339, -0.7951), (-0.8068, -0.4339, -0.6011), (-0.8539, -0.3834, -0.7987), (-0.8416, -0.3834, -0.5932), (-0.658, -0.3401, -0.5962), (-0.6726, -0.1919, -0.818), (-0.6542, -0.2036, -0.6075), (-0.6495, -0.4812, -0.8078), (-0.6377, -0.4692, -0.611), (-0.674, -0.3403, -0.8299), (-0.2939, -0.4461, 0.1963), (-0.3583, -0.4251, 0.3253), (-0.8469, -0.1444, -0.8143), (-0.8437, -0.1413, -0.6039), (-0.8497, -0.3038, -0.36), (-0.9617, -0.3363, 0.3135), (-0.5304, -0.3038, -0.4239), (-0.9349, -0.3509, -0.1539), (-0.3525, -0.3509, -0.3322), (-0.8336, -0.3179, 0.4838), (-0.269, -0.3441, -0.06959), (-0.985, -0.3441, 0.06246), (-0.2686, -0.3363, 0.1844), (-0.345, -0.3179, 0.3897), (-0.4829, -0.1234, -0.4589), (-0.9016, -0.1234, -0.3829), (-0.4831, 0.0, -0.4613), (-0.902, 0.0, -0.3813), (-0.4489, -0.2314, -0.4287), (-0.8906, -0.2314, -0.3478), (-0.4881, -0.4855, -0.1619), (-0.8416, -0.4819, -0.0786), (-0.8764, -0.3427, -0.2725), (-0.4335, -0.3427, -0.3605), (-0.8432, -0.3711, -0.222), (-0.4824, -0.3713, -0.289), (-0.4843, -0.848, 0.2662), (-0.6607, -0.848, 0.2983), (-0.5275, -0.9309, -0.02424), (-0.7013, -0.9309, 0.007826), (-0.505, -0.9106, 0.09014), (-0.6803, -0.9106, 0.1223), (-0.3224, -0.7159, 0.3485), (-0.7667, -0.7159, 0.4023), (-0.4253, -0.8545, -0.1373), (-0.8678, -0.8545, -0.08363), (-0.3707, -0.8206, 0.05407), (-0.814, -0.8206, 0.1078), (-0.4955, -0.5831, -0.09218), (-0.7945, -0.5263, 0.3607), (-0.8961, -0.5489, 0.1192), (-0.3663, -0.5235, 0.2767), (-0.3607, -0.5847, -0.07384), (-0.8122, -0.5693, -0.02375), (-0.8253, -0.5305, 0.3146), (-0.3119, -0.5341, 0.2141), (-0.3144, -0.5714, 0.006742), (-0.8593, -0.5576, 0.02853), (-0.5492, -1.173, 0.1361), (-0.6307, -1.173, 0.1512), (-0.5836, -1.173, 0.1778), (-0.6052, -1.173, 0.06102), (-0.6585, -1.095, 0.07706), (-0.5519, -1.095, 0.0573), (-0.559, -1.173, 0.08382), (-0.6402, -1.173, 0.09888), (-0.6486, -1.094, 0.1252), (-0.5418, -1.094, 0.1054), (-0.6372, -1.093, 0.1873), (-0.5301, -1.093, 0.1675), (-0.6601, -1.017, 0.1017), (-0.5825, -1.013, 0.1839), (-0.6065, -1.018, 0.06642), (-0.5295, -1.015, 0.1384), (-0.6482, -1.015, 0.1604), (-0.5416, -1.017, 0.0797), (-0.6536, -1.095, 0.1011), (-0.5837, -1.093, 0.1774), (-0.6052, -1.095, 0.06718), (-0.5359, -1.094, 0.1364), (-0.6429, -1.094, 0.1562), (-0.5468, -1.095, 0.08133)], [], [(4, 0, 1, 5), (122, 6, 2, 120), (81, 80, 86, 87), (121, 3, 7, 123), (4, 10, 8, 0), (0, 8, 9, 1), (1, 9, 11, 5), (10, 14, 12, 8), (8, 12, 18, 16), (9, 13, 15, 11), (29, 28, 25, 24), (189, 188, 17, 19), (12, 13, 189, 19, 182, 18), (9, 8, 16, 181, 17, 188), (147, 146, 27, 26), (148, 30, 27, 146), (30, 31, 26, 27), (16, 18, 28, 29), (142, 22, 30, 148), (22, 20, 31, 30), (143, 16, 29, 149), (72, 74, 35, 33), (170, 72, 33, 150), (75, 73, 32, 34), (34, 32, 36, 38), (171, 75, 34, 151), (37, 39, 43, 41), (151, 34, 38, 153), (150, 33, 37, 152), (33, 35, 39, 37), (154, 41, 45, 156), (38, 36, 40, 42), (153, 38, 42, 155), (152, 37, 41, 154), (157, 46, 50, 159), (41, 43, 47, 45), (42, 40, 44, 46), (155, 42, 46, 157), (159, 50, 54, 161), (156, 45, 49, 158), (45, 47, 51, 49), (46, 44, 48, 50), (54, 52, 56, 58), (158, 49, 53, 160), (49, 51, 55, 53), (50, 48, 52, 54), (57, 59, 63, 61), (161, 54, 58, 163), (160, 53, 57, 162), (53, 55, 59, 57), (61, 63, 67, 65), (58, 56, 60, 62), (163, 58, 62, 165), (162, 57, 61, 164), (172, 76, 69, 168), (62, 60, 64, 66), (165, 62, 66, 167), (164, 61, 65, 166), (169, 168, 69, 71), (76, 78, 71, 69), (79, 77, 68, 70), (173, 79, 70, 169), (29, 24, 74, 72), (149, 29, 72, 170), (26, 31, 73, 75), (147, 26, 75, 171), (166, 65, 76, 172), (65, 67, 78, 76), (66, 64, 77, 79), (167, 66, 79, 173), (14, 82, 80, 12), (12, 80, 81, 13), (13, 81, 83, 15), (84, 2, 101, 105), (120, 2, 84, 124), (201, 81, 87, 205), (191, 88, 107, 195), (190, 192, 211, 210), (128, 89, 108, 130), (7, 3, 102, 104), (126, 186, 231, 232), (202, 93, 91, 200), (201, 92, 94, 203), (197, 193, 98, 127), (200, 91, 95, 204), (121, 92, 96, 125), (127, 98, 233, 226), (208, 190, 210, 207, 98, 193), (206, 97, 228, 224), (103, 104, 102, 101), (101, 102, 106, 105), (88, 230, 225, 107), (2, 6, 103, 101), (231, 186, 187, 227), (3, 85, 106, 102), (108, 109, 113, 112), (129, 100, 111, 131), (89, 90, 109, 108), (100, 99, 110, 111), (252, 238, 119, 241), (111, 110, 114, 115), (130, 108, 112, 132), (131, 111, 115, 133), (253, 244, 117, 236), (254, 239, 118, 237), (255, 245, 116, 234), (93, 122, 120, 91), (92, 121, 123, 94), (91, 120, 124, 95), (194, 196, 126, 97), (99, 128, 130, 110), (97, 126, 232, 228), (191, 197, 127, 88), (3, 121, 125, 85), (88, 127, 226, 230), (90, 129, 131, 109), (256, 242, 135, 235), (110, 130, 132, 114), (109, 131, 133, 113), (257, 243, 134, 240), (133, 115, 136, 246, 140), (112, 113, 137, 247, 138), (115, 114, 139, 248, 136), (132, 112, 138, 249, 141), (113, 133, 140, 250, 137), (114, 132, 141, 251, 139), (24, 25, 146, 147), (28, 148, 146, 25), (18, 142, 148, 28), (20, 143, 149, 31), (73, 170, 150, 32), (74, 171, 151, 35), (35, 151, 153, 39), (32, 150, 152, 36), (40, 154, 156, 44), (39, 153, 155, 43), (36, 152, 154, 40), (47, 157, 159, 51), (43, 155, 157, 47), (51, 159, 161, 55), (44, 156, 158, 48), (48, 158, 160, 52), (55, 161, 163, 59), (52, 160, 162, 56), (59, 163, 165, 63), (56, 162, 164, 60), (77, 172, 168, 68), (63, 165, 167, 67), (60, 164, 166, 64), (70, 68, 168, 169), (78, 173, 169, 71), (31, 149, 170, 73), (24, 147, 171, 74), (64, 166, 172, 77), (67, 167, 173, 78), (174, 21, 176, 178, 144, 185, 183), (143, 185, 181, 16), (22, 142, 180, 184), (144, 145, 19, 17), (20, 183, 185, 143), (20, 22, 184, 183), (142, 18, 182, 180), (145, 180, 182, 19), (177, 23, 175, 184, 180, 145, 179), (23, 21, 174, 183, 184, 175), (176, 21, 23, 177, 179, 145, 144, 178), (144, 17, 181, 185), (198, 84, 105, 199), (196, 198, 186, 126), (199, 195, 107, 187), (13, 9, 188, 189), (205, 87, 190, 208), (85, 191, 195, 106), (87, 86, 192, 190), (125, 96, 193, 197), (204, 95, 194, 209), (95, 124, 196, 194), (85, 125, 197, 191), (186, 198, 199, 187), (124, 84, 198, 196), (105, 106, 195, 199), (92, 201, 205, 96), (98, 207, 229, 233), (82, 202, 200, 80), (81, 201, 203, 83), (80, 200, 204, 86), (96, 205, 208, 193), (86, 204, 209, 192), (210, 211, 206, 207), (133, 113, 213, 217), (132, 114, 214, 216), (112, 132, 216, 212), (114, 115, 215, 214), (113, 112, 212, 213), (115, 133, 217, 215), (217, 213, 219, 223), (216, 214, 220, 222), (212, 216, 222, 218), (214, 215, 221, 220), (213, 212, 218, 219), (215, 217, 223, 221), (192, 209, 194, 97, 206, 211), (225, 227, 187, 107), (207, 206, 224, 229), (228, 232, 128, 99), (230, 90, 225), (89, 231, 227), (230, 226, 129, 90), (232, 231, 89, 128), (226, 233, 100, 129), (224, 228, 99), (229, 224, 99, 100), (233, 229, 100), (90, 89, 227, 225), (134, 234, 116, 236, 117, 235, 135, 241, 119, 237, 118, 240), (242, 252, 241, 135), (140, 246, 252, 242), (246, 136, 238, 252), (245, 253, 236, 116), (138, 247, 253, 245), (247, 137, 244, 253), (238, 254, 237, 119), (136, 248, 254, 238), (248, 139, 239, 254), (243, 255, 234, 134), (141, 249, 255, 243), (249, 138, 245, 255), (244, 256, 235, 117), (137, 250, 256, 244), (250, 140, 242, 256), (239, 257, 240, 118), (139, 251, 257, 239), (251, 141, 243, 257)])
me_cube.materials.append(mat_material)
me_cube.use_remesh_preserve_volume = False
me_cube.use_remesh_preserve_attributes = False
me_cube.use_mirror_vertex_groups = False
me_cube.update()

# ---- objects
ob_arm = bpy.data.objects.new('Arm', me_cube_002)
ob_robot = bpy.data.objects.new('Robot', me_cube)

# ---- transforms, parenting, visibility, modifiers, constraints
ob_arm.location = (0.0, 0.0, 0.0)
ob_arm.rotation_euler = (0.0, 0.0, 4.712)
ob_arm.lock_rotations_4d = False
ob_arm.empty_display_type = 'ARROWS'
ob_arm.lineart.crease_threshold = 0.0
ob_robot.location = (0.0, 0.0, 0.0)
ob_robot.rotation_euler = (0.0, 0.0, 4.712)
ob_robot.lock_rotations_4d = False
ob_robot.empty_display_type = 'ARROWS'
ob_robot.lineart.crease_threshold = 0.0
_m = ob_robot.modifiers.new('Mirror', 'MIRROR')
_m.use_axis = (False, True, False)
_m.use_clip = True

# ---- collection membership
col_collection_1.objects.link(ob_arm)
col_collection_1.objects.link(ob_robot)

# ---- scene / render settings (as saved in the file)
scene.frame_start = 1; scene.frame_end = 250; scene.frame_set(0)
scene.render.engine = 'BLENDER_EEVEE_NEXT'
scene.render.image_settings.color_mode = 'RGB'
scene.render.image_settings.compression = 90
scene.render.resolution_percentage = 50
scene.render.dither_intensity = 0.0
scene.cycles.use_denoising = False
scene.cycles.samples = 10
scene.cycles.sampling_pattern = 'TABULATED_SOBOL'
scene.cycles.light_sampling_threshold = 0.0
scene.cycles.use_adaptive_sampling = False
scene.cycles.use_light_tree = False
scene.cycles.blur_glossy = 0.0
scene.cycles.volume_bounces = 1
scene.cycles.pixel_filter_type = 'GAUSSIAN'
scene.cycles.sample_clamp_indirect = 0.0
scene.view_settings.view_transform = 'Standard'
bpy.context.view_layer.update()

# ---- added for rendering (the .blend has no active camera and no usable light): camera, sun
cam_auto = bpy.data.cameras.new('AutoCamera')
cam_auto.lens = 50.0
cam_auto.sensor_width = 36.0
cam_auto.clip_end = 1000.0
ob_auto_camera = bpy.data.objects.new('AutoCamera', cam_auto)
scene.collection.objects.link(ob_auto_camera)
ob_auto_camera.location = (3.70573, -4.65116, 2.41433)
ob_auto_camera.rotation_euler = (1.09748, -7.21219e-08, 0.694738)
scene.camera = ob_auto_camera
light_auto_sun = bpy.data.lights.new('AutoSun', 'SUN')
light_auto_sun.energy = 3.0
light_auto_sun.angle = 0.0523599
ob_auto_sun = bpy.data.objects.new('AutoSun', light_auto_sun)
scene.collection.objects.link(ob_auto_sun)
ob_auto_sun.rotation_euler = (0.872665, 0.174533, 0.523599)
bpy.context.view_layer.update()
